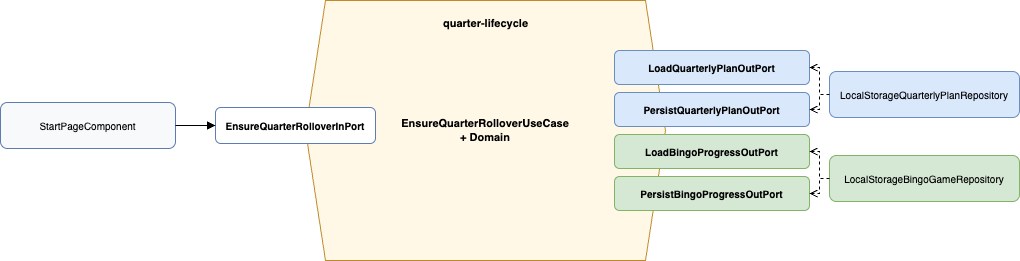

The diagram above was exported from draw.io. Its source (the exported page's mxGraphModel, read from the mxfile embedded in the PNG):
<mxGraphModel dx="469" dy="563" grid="0" gridSize="10" guides="1" tooltips="1" connect="1" arrows="1" fold="1" page="0" pageScale="1" pageWidth="1080" pageHeight="680" math="0" shadow="0">
  <root>
    <mxCell id="0" />
    <mxCell id="1" parent="0" />
    <mxCell id="core" value="EnsureQuarterRolloverUseCase&#10;+ Domain" style="shape=hexagon;perimeter=hexagonPerimeter2;whiteSpace=wrap;html=1;fixedSize=1;fillColor=#fff8e6;strokeColor=#c08a2a;fontSize=11;fontStyle=1;" parent="1" vertex="1">
      <mxGeometry x="330" y="180" width="360" height="260" as="geometry" />
    </mxCell>
    <mxCell id="ui" value="StartPageComponent" style="rounded=1;whiteSpace=wrap;html=1;fillColor=#f8f9fb;strokeColor=#5b7db1;fontSize=10;" parent="1" vertex="1">
      <mxGeometry x="25" y="282" width="175" height="46" as="geometry" />
    </mxCell>
    <mxCell id="inport" value="EnsureQuarterRolloverInPort" style="rounded=1;whiteSpace=wrap;html=1;fillColor=#ffffff;strokeColor=#5b7db1;fontSize=10;fontStyle=1;" parent="1" vertex="1">
      <mxGeometry x="240" y="287" width="160" height="36" as="geometry" />
    </mxCell>
    <mxCell id="feature" value="quarter-lifecycle" style="text;html=1;fontSize=11;fontStyle=1;align=center;" parent="1" vertex="1">
      <mxGeometry x="450" y="190" width="120" height="20" as="geometry" />
    </mxCell>
    <mxCell id="qp1" value="LoadQuarterlyPlanOutPort" style="rounded=1;whiteSpace=wrap;html=1;fillColor=#dae8fc;strokeColor=#6c8ebf;fontSize=10;fontStyle=1;" parent="1" vertex="1">
      <mxGeometry x="639" y="230" width="195" height="34" as="geometry" />
    </mxCell>
    <mxCell id="qp2" value="PersistQuarterlyPlanOutPort" style="rounded=1;whiteSpace=wrap;html=1;fillColor=#dae8fc;strokeColor=#6c8ebf;fontSize=10;fontStyle=1;" parent="1" vertex="1">
      <mxGeometry x="639" y="272" width="195" height="34" as="geometry" />
    </mxCell>
    <mxCell id="bg1" value="LoadBingoProgressOutPort" style="rounded=1;whiteSpace=wrap;html=1;fillColor=#d5e8d4;strokeColor=#82b366;fontSize=10;fontStyle=1;" parent="1" vertex="1">
      <mxGeometry x="639" y="314" width="195" height="34" as="geometry" />
    </mxCell>
    <mxCell id="bg2" value="PersistBingoProgressOutPort" style="rounded=1;whiteSpace=wrap;html=1;fillColor=#d5e8d4;strokeColor=#82b366;fontSize=10;fontStyle=1;" parent="1" vertex="1">
      <mxGeometry x="639" y="356" width="195" height="34" as="geometry" />
    </mxCell>
    <mxCell id="qp-repo" value="LocalStorageQuarterlyPlanRepository" style="rounded=1;whiteSpace=wrap;html=1;fillColor=#dae8fc;strokeColor=#6c8ebf;fontSize=10;" parent="1" vertex="1">
      <mxGeometry x="854" y="251" width="190" height="46" as="geometry" />
    </mxCell>
    <mxCell id="bg-repo" value="LocalStorageBingoGameRepository" style="rounded=1;whiteSpace=wrap;html=1;fillColor=#d5e8d4;strokeColor=#82b366;fontSize=10;" parent="1" vertex="1">
      <mxGeometry x="854" y="335" width="190" height="46" as="geometry" />
    </mxCell>
    <mxCell id="e-ui-in" value="" style="edgeStyle=orthogonalEdgeStyle;rounded=0;endArrow=block;endFill=1;" parent="1" source="ui" target="inport" edge="1">
      <mxGeometry relative="1" as="geometry" />
    </mxCell>
    <mxCell id="e-qp-qp1" value="" style="edgeStyle=orthogonalEdgeStyle;rounded=0;dashed=1;endArrow=open;endFill=0;" parent="1" source="qp-repo" target="qp1" edge="1">
      <mxGeometry relative="1" as="geometry" />
    </mxCell>
    <mxCell id="e-qp-qp2" value="" style="edgeStyle=orthogonalEdgeStyle;rounded=0;dashed=1;endArrow=open;endFill=0;" parent="1" source="qp-repo" target="qp2" edge="1">
      <mxGeometry relative="1" as="geometry" />
    </mxCell>
    <mxCell id="e-bg-bg1" value="" style="edgeStyle=orthogonalEdgeStyle;rounded=0;dashed=1;endArrow=open;endFill=0;" parent="1" source="bg-repo" target="bg1" edge="1">
      <mxGeometry relative="1" as="geometry" />
    </mxCell>
    <mxCell id="e-bg-bg2" value="" style="edgeStyle=orthogonalEdgeStyle;rounded=0;dashed=1;endArrow=open;endFill=0;" parent="1" source="bg-repo" target="bg2" edge="1">
      <mxGeometry relative="1" as="geometry" />
    </mxCell>
  </root>
</mxGraphModel>